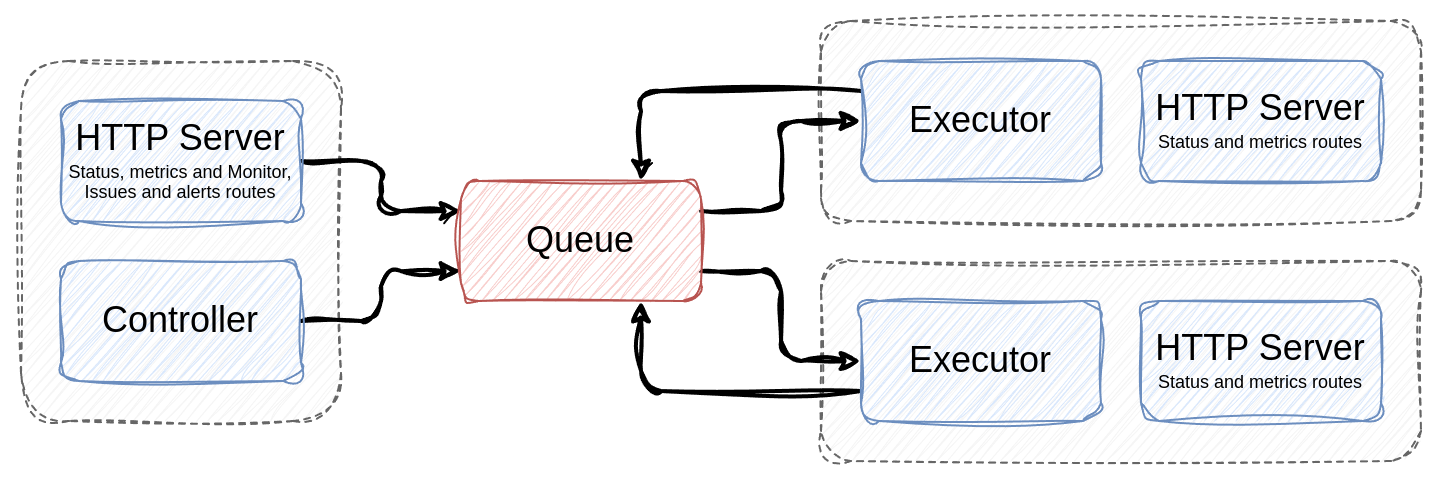

The diagram above was exported from draw.io. Its source (the exported page's mxGraphModel, read from the mxfile embedded in the PNG):
<mxGraphModel dx="989" dy="528" grid="1" gridSize="10" guides="1" tooltips="1" connect="1" arrows="1" fold="1" page="1" pageScale="1" pageWidth="850" pageHeight="1100" math="0" shadow="0">
  <root>
    <mxCell id="0" />
    <mxCell id="1" parent="0" />
    <mxCell id="2" value="" style="rounded=1;whiteSpace=wrap;html=1;dashed=1;strokeColor=none;sketch=1;curveFitting=1;jiggle=2;" vertex="1" parent="1">
      <mxGeometry x="30" y="10" width="720" height="240" as="geometry" />
    </mxCell>
    <mxCell id="3" value="" style="rounded=1;whiteSpace=wrap;html=1;fillColor=#f5f5f5;fontColor=#333333;strokeColor=#666666;dashed=1;sketch=1;curveFitting=1;jiggle=2;" vertex="1" parent="1">
      <mxGeometry x="40" y="40" width="160" height="180" as="geometry" />
    </mxCell>
    <mxCell id="4" style="edgeStyle=orthogonalEdgeStyle;rounded=1;orthogonalLoop=1;jettySize=auto;html=1;exitX=1;exitY=0.5;exitDx=0;exitDy=0;entryX=0;entryY=0.75;entryDx=0;entryDy=0;sketch=1;curveFitting=1;jiggle=2;curved=0;strokeWidth=2;" edge="1" source="5" target="16" parent="1">
      <mxGeometry relative="1" as="geometry" />
    </mxCell>
    <mxCell id="5" value="Controller" style="rounded=1;whiteSpace=wrap;html=1;fontSize=18;fillColor=#dae8fc;strokeColor=#6c8ebf;sketch=1;curveFitting=1;jiggle=2;" vertex="1" parent="1">
      <mxGeometry x="60" y="140" width="120" height="60" as="geometry" />
    </mxCell>
    <mxCell id="6" style="edgeStyle=orthogonalEdgeStyle;rounded=1;orthogonalLoop=1;jettySize=auto;html=1;exitX=1;exitY=0.5;exitDx=0;exitDy=0;entryX=0;entryY=0.25;entryDx=0;entryDy=0;sketch=1;curveFitting=1;jiggle=2;curved=0;strokeWidth=2;" edge="1" source="7" target="16" parent="1">
      <mxGeometry relative="1" as="geometry" />
    </mxCell>
    <mxCell id="7" value="HTTP Server&lt;div style=&quot;font-size: 9px;&quot;&gt;&lt;div&gt;Status, m&lt;span style=&quot;background-color: initial;&quot;&gt;etrics and M&lt;/span&gt;&lt;span style=&quot;background-color: initial;&quot;&gt;onitor, Issues and alerts routes&lt;/span&gt;&lt;/div&gt;&lt;/div&gt;" style="rounded=1;whiteSpace=wrap;html=1;fontSize=18;fillColor=#dae8fc;strokeColor=#6c8ebf;sketch=1;curveFitting=1;jiggle=2;" vertex="1" parent="1">
      <mxGeometry x="60" y="60" width="120" height="60" as="geometry" />
    </mxCell>
    <mxCell id="8" value="" style="rounded=1;whiteSpace=wrap;html=1;fillColor=#f5f5f5;fontColor=#333333;strokeColor=#666666;dashed=1;sketch=1;curveFitting=1;jiggle=2;" vertex="1" parent="1">
      <mxGeometry x="440" y="140" width="300" height="100" as="geometry" />
    </mxCell>
    <mxCell id="9" style="edgeStyle=orthogonalEdgeStyle;rounded=1;orthogonalLoop=1;jettySize=auto;html=1;exitX=0;exitY=0.75;exitDx=0;exitDy=0;entryX=0.75;entryY=1;entryDx=0;entryDy=0;sketch=1;curveFitting=1;jiggle=2;curved=0;strokeWidth=2;" edge="1" source="10" target="16" parent="1">
      <mxGeometry relative="1" as="geometry" />
    </mxCell>
    <mxCell id="10" value="Executor" style="rounded=1;whiteSpace=wrap;html=1;fontSize=18;fillColor=#dae8fc;strokeColor=#6c8ebf;sketch=1;curveFitting=1;jiggle=2;" vertex="1" parent="1">
      <mxGeometry x="460" y="160" width="120" height="60" as="geometry" />
    </mxCell>
    <mxCell id="11" value="" style="rounded=1;whiteSpace=wrap;html=1;fillColor=#f5f5f5;fontColor=#333333;strokeColor=#666666;dashed=1;sketch=1;curveFitting=1;jiggle=2;" vertex="1" parent="1">
      <mxGeometry x="440" y="20" width="300" height="100" as="geometry" />
    </mxCell>
    <mxCell id="12" style="edgeStyle=orthogonalEdgeStyle;rounded=1;orthogonalLoop=1;jettySize=auto;html=1;exitX=0;exitY=0.25;exitDx=0;exitDy=0;entryX=0.75;entryY=0;entryDx=0;entryDy=0;sketch=1;curveFitting=1;jiggle=2;curved=0;strokeWidth=2;" edge="1" source="13" target="16" parent="1">
      <mxGeometry relative="1" as="geometry" />
    </mxCell>
    <mxCell id="13" value="Executor" style="rounded=1;whiteSpace=wrap;html=1;fontSize=18;fillColor=#dae8fc;strokeColor=#6c8ebf;sketch=1;curveFitting=1;jiggle=2;" vertex="1" parent="1">
      <mxGeometry x="460" y="40" width="120" height="60" as="geometry" />
    </mxCell>
    <mxCell id="14" style="edgeStyle=orthogonalEdgeStyle;rounded=1;orthogonalLoop=1;jettySize=auto;html=1;exitX=1;exitY=0.25;exitDx=0;exitDy=0;sketch=1;curveFitting=1;jiggle=2;curved=0;strokeWidth=2;" edge="1" source="16" target="13" parent="1">
      <mxGeometry relative="1" as="geometry" />
    </mxCell>
    <mxCell id="15" style="edgeStyle=orthogonalEdgeStyle;rounded=1;orthogonalLoop=1;jettySize=auto;html=1;exitX=1;exitY=0.75;exitDx=0;exitDy=0;entryX=0;entryY=0.5;entryDx=0;entryDy=0;sketch=1;curveFitting=1;jiggle=2;curved=0;strokeWidth=2;" edge="1" source="16" target="10" parent="1">
      <mxGeometry relative="1" as="geometry" />
    </mxCell>
    <mxCell id="16" value="Queue" style="rounded=1;whiteSpace=wrap;html=1;fontSize=18;fillColor=#f8cecc;strokeColor=#b85450;sketch=1;curveFitting=1;jiggle=2;" vertex="1" parent="1">
      <mxGeometry x="260" y="100" width="120" height="60" as="geometry" />
    </mxCell>
    <mxCell id="17" value="HTTP Server&lt;div style=&quot;font-size: 9px;&quot;&gt;&lt;div&gt;Status and m&lt;span style=&quot;background-color: initial;&quot;&gt;etrics&lt;/span&gt;&lt;span style=&quot;background-color: initial;&quot;&gt;&amp;nbsp;routes&lt;/span&gt;&lt;/div&gt;&lt;/div&gt;" style="rounded=1;whiteSpace=wrap;html=1;fontSize=18;fillColor=#dae8fc;strokeColor=#6c8ebf;sketch=1;curveFitting=1;jiggle=2;" vertex="1" parent="1">
      <mxGeometry x="600" y="40" width="120" height="60" as="geometry" />
    </mxCell>
    <mxCell id="18" value="HTTP Server&lt;div style=&quot;font-size: 9px;&quot;&gt;&lt;div&gt;Status and m&lt;span style=&quot;background-color: initial;&quot;&gt;etrics&lt;/span&gt;&lt;span style=&quot;background-color: initial;&quot;&gt;&amp;nbsp;routes&lt;/span&gt;&lt;/div&gt;&lt;/div&gt;" style="rounded=1;whiteSpace=wrap;html=1;fontSize=18;fillColor=#dae8fc;strokeColor=#6c8ebf;sketch=1;curveFitting=1;jiggle=2;" vertex="1" parent="1">
      <mxGeometry x="600" y="160" width="120" height="60" as="geometry" />
    </mxCell>
  </root>
</mxGraphModel>